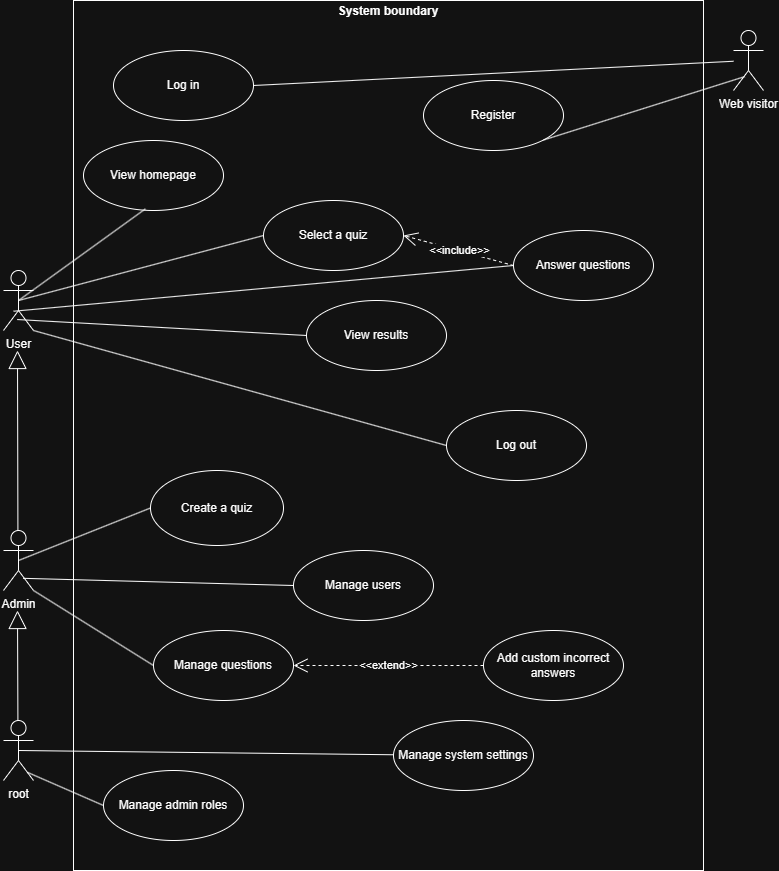

The diagram above was exported from draw.io. Its source (the exported page's mxGraphModel, read from the mxfile embedded in the PNG):
<mxGraphModel dx="1664" dy="921" grid="1" gridSize="10" guides="1" tooltips="1" connect="1" arrows="1" fold="1" page="1" pageScale="1" pageWidth="827" pageHeight="1169" math="0" shadow="0">
  <root>
    <mxCell id="0" />
    <mxCell id="1" parent="0" />
    <mxCell id="I6b3QUuWMe3_fcXJXAFU-3" parent="1" style="verticalAlign=top;align=left;overflow=fill;html=1;whiteSpace=wrap;" value="&lt;p style=&quot;margin:0px;margin-top:4px;text-align:center;&quot;&gt;&lt;b&gt;System boundary&lt;/b&gt;&lt;/p&gt;&lt;p style=&quot;margin:0px;margin-top:4px;text-align:center;&quot;&gt;&lt;b&gt;&lt;br&gt;&lt;/b&gt;&lt;/p&gt;" vertex="1">
      <mxGeometry height="870" width="630" x="110" y="40" as="geometry" />
    </mxCell>
    <mxCell id="I6b3QUuWMe3_fcXJXAFU-4" parent="1" style="shape=umlActor;verticalLabelPosition=bottom;verticalAlign=top;html=1;" value="&lt;div&gt;User&lt;/div&gt;" vertex="1">
      <mxGeometry height="60" width="30" x="40" y="310" as="geometry" />
    </mxCell>
    <mxCell id="I6b3QUuWMe3_fcXJXAFU-5" parent="1" style="shape=umlActor;verticalLabelPosition=bottom;verticalAlign=top;html=1;" value="Web visitor&lt;div&gt;&lt;br&gt;&lt;/div&gt;" vertex="1">
      <mxGeometry height="60" width="30" x="770" y="70" as="geometry" />
    </mxCell>
    <mxCell id="I6b3QUuWMe3_fcXJXAFU-6" parent="1" style="shape=umlActor;verticalLabelPosition=bottom;verticalAlign=top;html=1;" value="Admin" vertex="1">
      <mxGeometry height="60" width="30" x="40" y="570" as="geometry" />
    </mxCell>
    <mxCell id="I6b3QUuWMe3_fcXJXAFU-7" parent="1" style="shape=umlActor;verticalLabelPosition=bottom;verticalAlign=top;html=1;" value="root&lt;div&gt;&lt;br&gt;&lt;/div&gt;" vertex="1">
      <mxGeometry height="60" width="30" x="40" y="760" as="geometry" />
    </mxCell>
    <mxCell id="I6b3QUuWMe3_fcXJXAFU-9" parent="1" style="ellipse;whiteSpace=wrap;html=1;" value="Log in" vertex="1">
      <mxGeometry height="70" width="140" x="150" y="90" as="geometry" />
    </mxCell>
    <mxCell id="I6b3QUuWMe3_fcXJXAFU-10" parent="1" style="ellipse;whiteSpace=wrap;html=1;" value="Register" vertex="1">
      <mxGeometry height="70" width="140" x="460" y="120" as="geometry" />
    </mxCell>
    <mxCell id="I6b3QUuWMe3_fcXJXAFU-11" parent="1" style="ellipse;whiteSpace=wrap;html=1;" value="Answer questions" vertex="1">
      <mxGeometry height="70" width="140" x="550" y="270" as="geometry" />
    </mxCell>
    <mxCell id="I6b3QUuWMe3_fcXJXAFU-12" parent="1" style="ellipse;whiteSpace=wrap;html=1;" value="Select a quiz" vertex="1">
      <mxGeometry height="70" width="140" x="300" y="240" as="geometry" />
    </mxCell>
    <mxCell id="I6b3QUuWMe3_fcXJXAFU-13" parent="1" style="ellipse;whiteSpace=wrap;html=1;" value="View homepage" vertex="1">
      <mxGeometry height="70" width="140" x="120" y="180" as="geometry" />
    </mxCell>
    <mxCell id="I6b3QUuWMe3_fcXJXAFU-14" parent="1" style="ellipse;whiteSpace=wrap;html=1;" value="View results" vertex="1">
      <mxGeometry height="70" width="140" x="343" y="340" as="geometry" />
    </mxCell>
    <mxCell id="I6b3QUuWMe3_fcXJXAFU-15" parent="1" style="ellipse;whiteSpace=wrap;html=1;" value="Create a quiz" vertex="1">
      <mxGeometry height="75" width="133" x="187" y="510" as="geometry" />
    </mxCell>
    <mxCell id="I6b3QUuWMe3_fcXJXAFU-16" parent="1" style="ellipse;whiteSpace=wrap;html=1;" value="Log out" vertex="1">
      <mxGeometry height="70" width="140" x="483" y="450" as="geometry" />
    </mxCell>
    <mxCell id="I6b3QUuWMe3_fcXJXAFU-17" parent="1" style="ellipse;whiteSpace=wrap;html=1;" value="Manage users" vertex="1">
      <mxGeometry height="70" width="140" x="330" y="590" as="geometry" />
    </mxCell>
    <mxCell id="I6b3QUuWMe3_fcXJXAFU-18" parent="1" style="ellipse;whiteSpace=wrap;html=1;" value="Manage questions" vertex="1">
      <mxGeometry height="70" width="140" x="190" y="670" as="geometry" />
    </mxCell>
    <mxCell id="I6b3QUuWMe3_fcXJXAFU-19" parent="1" style="ellipse;whiteSpace=wrap;html=1;" value="Manage admin roles" vertex="1">
      <mxGeometry height="70" width="140" x="140" y="810" as="geometry" />
    </mxCell>
    <mxCell id="I6b3QUuWMe3_fcXJXAFU-20" parent="1" style="ellipse;whiteSpace=wrap;html=1;" value="Manage system settings" vertex="1">
      <mxGeometry height="70" width="140" x="430" y="760" as="geometry" />
    </mxCell>
    <mxCell id="I6b3QUuWMe3_fcXJXAFU-22" parent="1" style="ellipse;whiteSpace=wrap;html=1;" value="Add custom incorrect&lt;br&gt;answers" vertex="1">
      <mxGeometry height="70" width="140" x="520" y="670" as="geometry" />
    </mxCell>
    <mxCell id="I6b3QUuWMe3_fcXJXAFU-23" edge="1" parent="1" style="endArrow=block;endSize=16;endFill=0;html=1;rounded=0;exitX=0.5;exitY=0;exitDx=0;exitDy=0;exitPerimeter=0;" value="">
      <mxGeometry relative="1" width="160" as="geometry">
        <mxPoint x="54.40999999999977" y="570" as="sourcePoint" />
        <mxPoint x="54" y="390" as="targetPoint" />
      </mxGeometry>
    </mxCell>
    <mxCell id="I6b3QUuWMe3_fcXJXAFU-24" edge="1" parent="1" style="endArrow=block;endSize=16;endFill=0;html=1;rounded=0;exitX=0.5;exitY=0;exitDx=0;exitDy=0;exitPerimeter=0;" value="">
      <mxGeometry relative="1" width="160" as="geometry">
        <mxPoint x="54.41" y="760" as="sourcePoint" />
        <mxPoint x="54" y="650" as="targetPoint" />
      </mxGeometry>
    </mxCell>
    <mxCell id="I6b3QUuWMe3_fcXJXAFU-25" edge="1" parent="1" source="I6b3QUuWMe3_fcXJXAFU-5" style="endArrow=none;html=1;rounded=0;entryX=1;entryY=0.5;entryDx=0;entryDy=0;" target="I6b3QUuWMe3_fcXJXAFU-9" value="">
      <mxGeometry height="50" relative="1" width="50" as="geometry">
        <mxPoint x="250" y="340" as="sourcePoint" />
        <mxPoint x="300" y="290" as="targetPoint" />
      </mxGeometry>
    </mxCell>
    <mxCell id="I6b3QUuWMe3_fcXJXAFU-26" edge="1" parent="1" source="I6b3QUuWMe3_fcXJXAFU-5" style="endArrow=none;html=1;rounded=0;exitX=0.376;exitY=0.768;exitDx=0;exitDy=0;exitPerimeter=0;entryX=1;entryY=1;entryDx=0;entryDy=0;" target="I6b3QUuWMe3_fcXJXAFU-10" value="">
      <mxGeometry height="50" relative="1" width="50" as="geometry">
        <mxPoint x="220" y="270" as="sourcePoint" />
        <mxPoint x="350" y="200" as="targetPoint" />
      </mxGeometry>
    </mxCell>
    <mxCell id="I6b3QUuWMe3_fcXJXAFU-27" edge="1" parent="1" source="I6b3QUuWMe3_fcXJXAFU-4" style="endArrow=none;html=1;rounded=0;exitX=0.5;exitY=0.5;exitDx=0;exitDy=0;exitPerimeter=0;entryX=0.442;entryY=0.977;entryDx=0;entryDy=0;entryPerimeter=0;" target="I6b3QUuWMe3_fcXJXAFU-13" value="">
      <mxGeometry height="50" relative="1" width="50" as="geometry">
        <mxPoint x="190" y="460" as="sourcePoint" />
        <mxPoint x="320" y="390" as="targetPoint" />
      </mxGeometry>
    </mxCell>
    <mxCell id="I6b3QUuWMe3_fcXJXAFU-28" edge="1" parent="1" source="I6b3QUuWMe3_fcXJXAFU-4" style="endArrow=none;html=1;rounded=0;exitX=0.5;exitY=0.5;exitDx=0;exitDy=0;exitPerimeter=0;entryX=0;entryY=0.5;entryDx=0;entryDy=0;" target="I6b3QUuWMe3_fcXJXAFU-12" value="">
      <mxGeometry height="50" relative="1" width="50" as="geometry">
        <mxPoint x="240" y="370" as="sourcePoint" />
        <mxPoint x="370" y="300" as="targetPoint" />
      </mxGeometry>
    </mxCell>
    <mxCell id="I6b3QUuWMe3_fcXJXAFU-29" edge="1" parent="1" source="I6b3QUuWMe3_fcXJXAFU-4" style="endArrow=none;html=1;rounded=0;exitX=0.337;exitY=0.679;exitDx=0;exitDy=0;exitPerimeter=0;entryX=0;entryY=0.5;entryDx=0;entryDy=0;" target="I6b3QUuWMe3_fcXJXAFU-11" value="">
      <mxGeometry height="50" relative="1" width="50" as="geometry">
        <mxPoint x="270" y="440" as="sourcePoint" />
        <mxPoint x="400" y="370" as="targetPoint" />
      </mxGeometry>
    </mxCell>
    <mxCell id="I6b3QUuWMe3_fcXJXAFU-30" edge="1" parent="1" source="I6b3QUuWMe3_fcXJXAFU-4" style="endArrow=none;html=1;rounded=0;exitX=0.455;exitY=0.817;exitDx=0;exitDy=0;exitPerimeter=0;entryX=0;entryY=0.5;entryDx=0;entryDy=0;" target="I6b3QUuWMe3_fcXJXAFU-14" value="">
      <mxGeometry height="50" relative="1" width="50" as="geometry">
        <mxPoint x="420" y="460" as="sourcePoint" />
        <mxPoint x="550" y="390" as="targetPoint" />
      </mxGeometry>
    </mxCell>
    <mxCell id="I6b3QUuWMe3_fcXJXAFU-31" edge="1" parent="1" source="I6b3QUuWMe3_fcXJXAFU-4" style="endArrow=none;html=1;rounded=0;exitX=1;exitY=1;exitDx=0;exitDy=0;exitPerimeter=0;entryX=0;entryY=0.5;entryDx=0;entryDy=0;" target="I6b3QUuWMe3_fcXJXAFU-16" value="">
      <mxGeometry height="50" relative="1" width="50" as="geometry">
        <mxPoint x="330" y="530" as="sourcePoint" />
        <mxPoint x="460" y="460" as="targetPoint" />
      </mxGeometry>
    </mxCell>
    <mxCell id="I6b3QUuWMe3_fcXJXAFU-32" edge="1" parent="1" source="I6b3QUuWMe3_fcXJXAFU-6" style="endArrow=none;html=1;rounded=0;exitX=0.5;exitY=0.5;exitDx=0;exitDy=0;exitPerimeter=0;entryX=0;entryY=0.5;entryDx=0;entryDy=0;" target="I6b3QUuWMe3_fcXJXAFU-15" value="">
      <mxGeometry height="50" relative="1" width="50" as="geometry">
        <mxPoint x="180" y="780" as="sourcePoint" />
        <mxPoint x="310" y="710" as="targetPoint" />
      </mxGeometry>
    </mxCell>
    <mxCell id="I6b3QUuWMe3_fcXJXAFU-33" edge="1" parent="1" source="I6b3QUuWMe3_fcXJXAFU-6" style="endArrow=none;html=1;rounded=0;exitX=0.651;exitY=0.797;exitDx=0;exitDy=0;exitPerimeter=0;entryX=0;entryY=0.5;entryDx=0;entryDy=0;" target="I6b3QUuWMe3_fcXJXAFU-17" value="">
      <mxGeometry height="50" relative="1" width="50" as="geometry">
        <mxPoint x="250" y="820" as="sourcePoint" />
        <mxPoint x="380" y="750" as="targetPoint" />
      </mxGeometry>
    </mxCell>
    <mxCell id="I6b3QUuWMe3_fcXJXAFU-34" edge="1" parent="1" source="I6b3QUuWMe3_fcXJXAFU-6" style="endArrow=none;html=1;rounded=0;exitX=1;exitY=1;exitDx=0;exitDy=0;exitPerimeter=0;entryX=0;entryY=0.5;entryDx=0;entryDy=0;" target="I6b3QUuWMe3_fcXJXAFU-18" value="">
      <mxGeometry height="50" relative="1" width="50" as="geometry">
        <mxPoint x="190" y="850" as="sourcePoint" />
        <mxPoint x="320" y="780" as="targetPoint" />
      </mxGeometry>
    </mxCell>
    <mxCell id="I6b3QUuWMe3_fcXJXAFU-35" edge="1" parent="1" source="I6b3QUuWMe3_fcXJXAFU-18" style="edgeStyle=orthogonalEdgeStyle;rounded=0;orthogonalLoop=1;jettySize=auto;html=1;exitX=0.5;exitY=1;exitDx=0;exitDy=0;" target="I6b3QUuWMe3_fcXJXAFU-18">
      <mxGeometry relative="1" as="geometry" />
    </mxCell>
    <mxCell id="I6b3QUuWMe3_fcXJXAFU-36" edge="1" parent="1" source="I6b3QUuWMe3_fcXJXAFU-7" style="endArrow=none;html=1;rounded=0;exitX=0.5;exitY=0.5;exitDx=0;exitDy=0;exitPerimeter=0;" target="I6b3QUuWMe3_fcXJXAFU-20" value="">
      <mxGeometry height="50" relative="1" width="50" as="geometry">
        <mxPoint x="220" y="920" as="sourcePoint" />
        <mxPoint x="350" y="850" as="targetPoint" />
      </mxGeometry>
    </mxCell>
    <mxCell id="I6b3QUuWMe3_fcXJXAFU-37" edge="1" parent="1" source="I6b3QUuWMe3_fcXJXAFU-7" style="endArrow=none;html=1;rounded=0;exitX=0.808;exitY=0.866;exitDx=0;exitDy=0;exitPerimeter=0;entryX=0;entryY=0.5;entryDx=0;entryDy=0;" target="I6b3QUuWMe3_fcXJXAFU-19" value="">
      <mxGeometry height="50" relative="1" width="50" as="geometry">
        <mxPoint x="290" y="940" as="sourcePoint" />
        <mxPoint x="420" y="870" as="targetPoint" />
      </mxGeometry>
    </mxCell>
    <mxCell id="I6b3QUuWMe3_fcXJXAFU-40" edge="1" parent="1" source="I6b3QUuWMe3_fcXJXAFU-11" style="endArrow=open;endSize=12;dashed=1;html=1;rounded=0;exitX=0;exitY=0.5;exitDx=0;exitDy=0;entryX=1;entryY=0.5;entryDx=0;entryDy=0;" target="I6b3QUuWMe3_fcXJXAFU-12" value="&amp;lt;&amp;lt;include&amp;gt;&amp;gt;">
      <mxGeometry relative="1" width="160" as="geometry">
        <mxPoint x="270" y="380" as="sourcePoint" />
        <mxPoint x="430" y="380" as="targetPoint" />
      </mxGeometry>
    </mxCell>
    <mxCell id="I6b3QUuWMe3_fcXJXAFU-41" edge="1" parent="1" source="I6b3QUuWMe3_fcXJXAFU-22" style="endArrow=open;endSize=12;dashed=1;html=1;rounded=0;exitX=0;exitY=0.5;exitDx=0;exitDy=0;entryX=1;entryY=0.5;entryDx=0;entryDy=0;" target="I6b3QUuWMe3_fcXJXAFU-18" value="&amp;lt;&amp;lt;extend&amp;gt;&amp;gt;">
      <mxGeometry relative="1" width="160" as="geometry">
        <mxPoint x="270" y="620" as="sourcePoint" />
        <mxPoint x="430" y="620" as="targetPoint" />
      </mxGeometry>
    </mxCell>
  </root>
</mxGraphModel>